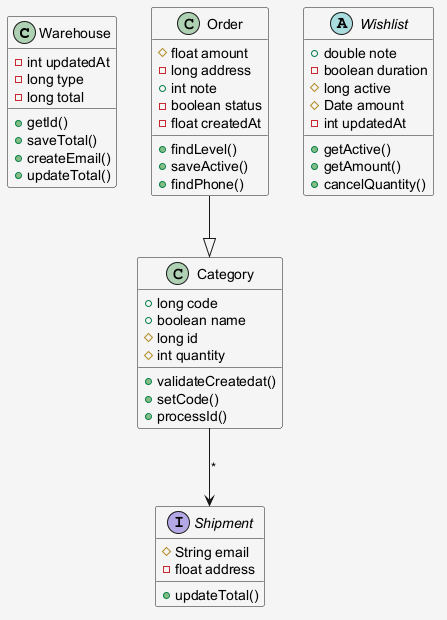

The diagram above was rendered by PlantUML. Its source (embedded in the PNG):
@startuml
skinparam shadowing false
skinparam backgroundColor #F5F5F5
class Warehouse {
  -int updatedAt
  -long type
  -long total
  +getId()
  +saveTotal()
  +createEmail()
  +updateTotal()
}
class Category {
  +long code
  +boolean name
  #long id
  #int quantity
  +validateCreatedat()
  +setCode()
  +processId()
}
abstract class Wishlist {
  +double note
  -boolean duration
  #long active
  #Date amount
  -int updatedAt
  +getActive()
  +getAmount()
  +cancelQuantity()
}
class Order {
  #float amount
  -long address
  +int note
  -boolean status
  -float createdAt
  +findLevel()
  +saveActive()
  +findPhone()
}
interface Shipment {
  #String email
  -float address
  +updateTotal()
}
Category --> Shipment : "*"
Order --|> Category
@enduml